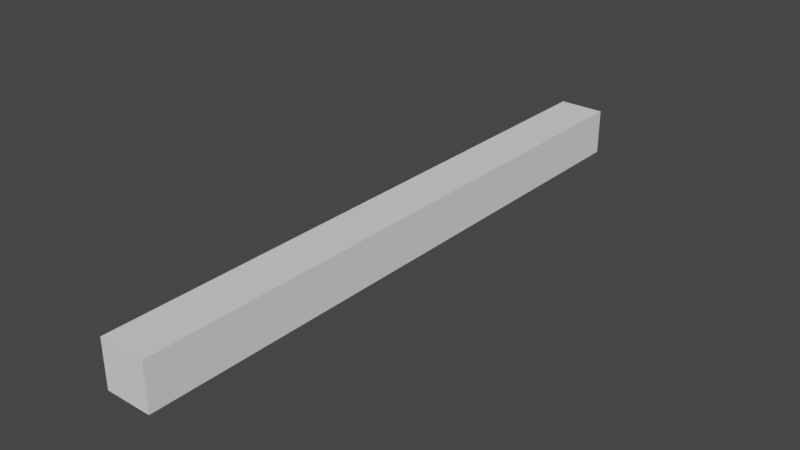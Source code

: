 # Source: SnekBody.blend  (saved by Blender 3.6.11; exported with 4.5.12 LTS)
import bpy
from mathutils import Matrix  # noqa: F401  (used for matrix-valued properties, if any)

bpy.ops.wm.read_factory_settings(use_empty=True)
scene = bpy.context.scene
scene.name = 'Scene'

# ---- collections
col_collection = bpy.data.collections.new('Collection'); scene.collection.children.link(col_collection)

# ---- world
world_world = bpy.data.worlds.new('World'); scene.world = world_world
world_world.use_nodes = True; world_world.node_tree.nodes.clear()
_N = world_world.node_tree.nodes; _L = world_world.node_tree.links
n0 = _N.new('ShaderNodeOutputWorld'); n0.name = 'World Output'; n0.location = (300, 300)
n1 = _N.new('ShaderNodeBackground'); n1.name = 'Background'; n1.location = (10, 300)
n1.inputs[0].default_value = (0.05088, 0.05088, 0.05088, 1.0)
_L.new(n1.outputs[0], n0.inputs[0])
n0.is_active_output = True
world_world.color = (0.05088, 0.05088, 0.05088)
world_world.use_sun_shadow = False
world_world.sun_shadow_jitter_overblur = 0.0

# ---- meshes
me_cube = bpy.data.meshes.new('Cube')
me_cube.from_pydata([(-1.0, -13.11, 0.0), (-1.0, -13.11, 2.0), (-1.0, 13.11, 0.0), (-1.0, 13.11, 2.0), (1.0, -13.11, 0.0), (1.0, -13.11, 2.0), (1.0, 13.11, 0.0), (1.0, 13.11, 2.0), (-1.0, 12.02, 0.0), (-1.0, 10.93, 0.0), (-1.0, 9.833, 0.0), (-1.0, 8.74, 0.0), (-1.0, 7.648, 0.0), (-1.0, 6.555, 0.0), (-1.0, 5.463, 0.0), (-1.0, 4.37, 0.0), (-1.0, 3.278, 0.0), (-1.0, 2.185, 0.0), (-1.0, 1.093, 0.0), (-1.0, -1.669e-06, 0.0), (-1.0, -1.093, 0.0), (-1.0, -2.185, 0.0), (-1.0, -3.278, 0.0), (-1.0, -4.37, 0.0), (-1.0, -5.463, 0.0), (-1.0, -6.555, 0.0), (-1.0, -7.648, 0.0), (-1.0, -8.74, 0.0), (-1.0, -9.833, 0.0), (-1.0, -10.93, 0.0), (-1.0, -12.02, 0.0), (-1.0, -12.02, 2.0), (-1.0, -10.93, 2.0), (-1.0, -9.833, 2.0), (-1.0, -8.74, 2.0), (-1.0, -7.648, 2.0), (-1.0, -6.555, 2.0), (-1.0, -5.463, 2.0), (-1.0, -4.37, 2.0), (-1.0, -3.278, 2.0), (-1.0, -2.185, 2.0), (-1.0, -1.093, 2.0), (-1.0, 1.669e-06, 2.0), (-1.0, 1.093, 2.0), (-1.0, 2.185, 2.0), (-1.0, 3.278, 2.0), (-1.0, 4.37, 2.0), (-1.0, 5.463, 2.0), (-1.0, 6.555, 2.0), (-1.0, 7.648, 2.0), (-1.0, 8.74, 2.0), (-1.0, 9.833, 2.0), (-1.0, 10.93, 2.0), (-1.0, 12.02, 2.0), (1.0, -12.02, 0.0), (1.0, -10.93, 0.0), (1.0, -9.833, 0.0), (1.0, -8.74, 0.0), (1.0, -7.648, 0.0), (1.0, -6.555, 0.0), (1.0, -5.463, 0.0), (1.0, -4.37, 0.0), (1.0, -3.278, 0.0), (1.0, -2.185, 0.0), (1.0, -1.093, 0.0), (1.0, 1.669e-06, 0.0), (1.0, 1.093, 0.0), (1.0, 2.185, 0.0), (1.0, 3.278, 0.0), (1.0, 4.37, 0.0), (1.0, 5.463, 0.0), (1.0, 6.555, 0.0), (1.0, 7.648, 0.0), (1.0, 8.74, 0.0), (1.0, 9.833, 0.0), (1.0, 10.93, 0.0), (1.0, 12.02, 0.0), (1.0, 12.02, 2.0), (1.0, 10.93, 2.0), (1.0, 9.833, 2.0), (1.0, 8.74, 2.0), (1.0, 7.648, 2.0), (1.0, 6.555, 2.0), (1.0, 5.463, 2.0), (1.0, 4.37, 2.0), (1.0, 3.278, 2.0), (1.0, 2.185, 2.0), (1.0, 1.093, 2.0), (1.0, -1.669e-06, 2.0), (1.0, -1.093, 2.0), (1.0, -2.185, 2.0), (1.0, -3.278, 2.0), (1.0, -4.37, 2.0), (1.0, -5.463, 2.0), (1.0, -6.555, 2.0), (1.0, -7.648, 2.0), (1.0, -8.74, 2.0), (1.0, -9.833, 2.0), (1.0, -10.93, 2.0), (1.0, -12.02, 2.0)], [], [(8, 53, 3, 2), (2, 3, 7, 6), (54, 99, 5, 4), (4, 5, 1, 0), (30, 54, 4, 0), (99, 31, 1, 5), (7, 3, 53, 77), (77, 53, 52, 78), (78, 52, 51, 79), (79, 51, 50, 80), (80, 50, 49, 81), (81, 49, 48, 82), (82, 48, 47, 83), (83, 47, 46, 84), (84, 46, 45, 85), (85, 45, 44, 86), (86, 44, 43, 87), (87, 43, 42, 88), (88, 42, 41, 89), (89, 41, 40, 90), (90, 40, 39, 91), (91, 39, 38, 92), (92, 38, 37, 93), (93, 37, 36, 94), (94, 36, 35, 95), (95, 35, 34, 96), (96, 34, 33, 97), (97, 33, 32, 98), (98, 32, 31, 99), (2, 6, 76, 8), (8, 76, 75, 9), (9, 75, 74, 10), (10, 74, 73, 11), (11, 73, 72, 12), (12, 72, 71, 13), (13, 71, 70, 14), (14, 70, 69, 15), (15, 69, 68, 16), (16, 68, 67, 17), (17, 67, 66, 18), (18, 66, 65, 19), (19, 65, 64, 20), (20, 64, 63, 21), (21, 63, 62, 22), (22, 62, 61, 23), (23, 61, 60, 24), (24, 60, 59, 25), (25, 59, 58, 26), (26, 58, 57, 27), (27, 57, 56, 28), (28, 56, 55, 29), (29, 55, 54, 30), (6, 7, 77, 76), (76, 77, 78, 75), (75, 78, 79, 74), (74, 79, 80, 73), (73, 80, 81, 72), (72, 81, 82, 71), (71, 82, 83, 70), (70, 83, 84, 69), (69, 84, 85, 68), (68, 85, 86, 67), (67, 86, 87, 66), (66, 87, 88, 65), (65, 88, 89, 64), (64, 89, 90, 63), (63, 90, 91, 62), (62, 91, 92, 61), (61, 92, 93, 60), (60, 93, 94, 59), (59, 94, 95, 58), (58, 95, 96, 57), (57, 96, 97, 56), (56, 97, 98, 55), (55, 98, 99, 54), (0, 1, 31, 30), (30, 31, 32, 29), (29, 32, 33, 28), (28, 33, 34, 27), (27, 34, 35, 26), (26, 35, 36, 25), (25, 36, 37, 24), (24, 37, 38, 23), (23, 38, 39, 22), (22, 39, 40, 21), (21, 40, 41, 20), (20, 41, 42, 19), (19, 42, 43, 18), (18, 43, 44, 17), (17, 44, 45, 16), (16, 45, 46, 15), (15, 46, 47, 14), (14, 47, 48, 13), (13, 48, 49, 12), (12, 49, 50, 11), (11, 50, 51, 10), (10, 51, 52, 9), (9, 52, 53, 8)])
_uv = me_cube.uv_layers.new(name='UVMap')
_uv.uv.foreach_set('vector', [0.375, 0.2396, 0.625, 0.2396, 0.625, 0.25, 0.375, 0.25, 0.375, 0.25, 0.625, 0.25, 0.625, 0.5, 0.375, 0.5, 0.375, 0.7396, 0.625, 0.7396, 0.625, 0.75, 0.375, 0.75, 0.375, 0.75, 0.625, 0.75, 0.625, 1.0, 0.375, 1.0, 0.125, 0.7396, 0.375, 0.7396, 0.375, 0.75, 0.125, 0.75, 0.625, 0.7396, 0.875, 0.7396, 0.875, 0.75, 0.625, 0.75, 0.625, 0.5, 0.875, 0.5, 0.875, 0.5104, 0.625, 0.5104, 0.625, 0.5104, 0.875, 0.5104, 0.875, 0.5208, 0.625, 0.5208, 0.625, 0.5208, 0.875, 0.5208, 0.875, 0.5312, 0.625, 0.5312, 0.625, 0.5312, 0.875, 0.5312, 0.875, 0.5417, 0.625, 0.5417, 0.625, 0.5417, 0.875, 0.5417, 0.875, 0.5521, 0.625, 0.5521, 0.625, 0.5521, 0.875, 0.5521, 0.875, 0.5625, 0.625, 0.5625, 0.625, 0.5625, 0.875, 0.5625, 0.875, 0.5729, 0.625, 0.5729, 0.625, 0.5729, 0.875, 0.5729, 0.875, 0.5833, 0.625, 0.5833, 0.625, 0.5833, 0.875, 0.5833, 0.875, 0.5938, 0.625, 0.5938, 0.625, 0.5938, 0.875, 0.5938, 0.875, 0.6042, 0.625, 0.6042, 0.625, 0.6042, 0.875, 0.6042, 0.875, 0.6146, 0.625, 0.6146, 0.625, 0.6146, 0.875, 0.6146, 0.875, 0.625, 0.625, 0.625, 0.625, 0.625, 0.875, 0.625, 0.875, 0.6354, 0.625, 0.6354, 0.625, 0.6354, 0.875, 0.6354, 0.875, 0.6458, 0.625, 0.6458, 0.625, 0.6458, 0.875, 0.6458, 0.875, 0.6562, 0.625, 0.6562, 0.625, 0.6562, 0.875, 0.6562, 0.875, 0.6667, 0.625, 0.6667, 0.625, 0.6667, 0.875, 0.6667, 0.875, 0.6771, 0.625, 0.6771, 0.625, 0.6771, 0.875, 0.6771, 0.875, 0.6875, 0.625, 0.6875, 0.625, 0.6875, 0.875, 0.6875, 0.875, 0.6979, 0.625, 0.6979, 0.625, 0.6979, 0.875, 0.6979, 0.875, 0.7083, 0.625, 0.7083, 0.625, 0.7083, 0.875, 0.7083, 0.875, 0.7187, 0.625, 0.7188, 0.625, 0.7188, 0.875, 0.7187, 0.875, 0.7292, 0.625, 0.7292, 0.625, 0.7292, 0.875, 0.7292, 0.875, 0.7396, 0.625, 0.7396, 0.125, 0.5, 0.375, 0.5, 0.375, 0.5104, 0.125, 0.5104, 0.125, 0.5104, 0.375, 0.5104, 0.375, 0.5208, 0.125, 0.5208, 0.125, 0.5208, 0.375, 0.5208, 0.375, 0.5312, 0.125, 0.5312, 0.125, 0.5312, 0.375, 0.5312, 0.375, 0.5417, 0.125, 0.5417, 0.125, 0.5417, 0.375, 0.5417, 0.375, 0.5521, 0.125, 0.5521, 0.125, 0.5521, 0.375, 0.5521, 0.375, 0.5625, 0.125, 0.5625, 0.125, 0.5625, 0.375, 0.5625, 0.375, 0.5729, 0.125, 0.5729, 0.125, 0.5729, 0.375, 0.5729, 0.375, 0.5833, 0.125, 0.5833, 0.125, 0.5833, 0.375, 0.5833, 0.375, 0.5938, 0.125, 0.5938, 0.125, 0.5938, 0.375, 0.5938, 0.375, 0.6042, 0.125, 0.6042, 0.125, 0.6042, 0.375, 0.6042, 0.375, 0.6146, 0.125, 0.6146, 0.125, 0.6146, 0.375, 0.6146, 0.375, 0.625, 0.125, 0.625, 0.125, 0.625, 0.375, 0.625, 0.375, 0.6354, 0.125, 0.6354, 0.125, 0.6354, 0.375, 0.6354, 0.375, 0.6458, 0.125, 0.6458, 0.125, 0.6458, 0.375, 0.6458, 0.375, 0.6562, 0.125, 0.6562, 0.125, 0.6562, 0.375, 0.6562, 0.375, 0.6667, 0.125, 0.6667, 0.125, 0.6667, 0.375, 0.6667, 0.375, 0.6771, 0.125, 0.6771, 0.125, 0.6771, 0.375, 0.6771, 0.375, 0.6875, 0.125, 0.6875, 0.125, 0.6875, 0.375, 0.6875, 0.375, 0.6979, 0.125, 0.6979, 0.125, 0.6979, 0.375, 0.6979, 0.375, 0.7083, 0.125, 0.7083, 0.125, 0.7083, 0.375, 0.7083, 0.375, 0.7187, 0.125, 0.7188, 0.125, 0.7188, 0.375, 0.7187, 0.375, 0.7292, 0.125, 0.7292, 0.125, 0.7292, 0.375, 0.7292, 0.375, 0.7396, 0.125, 0.7396, 0.375, 0.5, 0.625, 0.5, 0.625, 0.5104, 0.375, 0.5104, 0.375, 0.5104, 0.625, 0.5104, 0.625, 0.5208, 0.375, 0.5208, 0.375, 0.5208, 0.625, 0.5208, 0.625, 0.5312, 0.375, 0.5312, 0.375, 0.5312, 0.625, 0.5312, 0.625, 0.5417, 0.375, 0.5417, 0.375, 0.5417, 0.625, 0.5417, 0.625, 0.5521, 0.375, 0.5521, 0.375, 0.5521, 0.625, 0.5521, 0.625, 0.5625, 0.375, 0.5625, 0.375, 0.5625, 0.625, 0.5625, 0.625, 0.5729, 0.375, 0.5729, 0.375, 0.5729, 0.625, 0.5729, 0.625, 0.5833, 0.375, 0.5833, 0.375, 0.5833, 0.625, 0.5833, 0.625, 0.5938, 0.375, 0.5938, 0.375, 0.5938, 0.625, 0.5938, 0.625, 0.6042, 0.375, 0.6042, 0.375, 0.6042, 0.625, 0.6042, 0.625, 0.6146, 0.375, 0.6146, 0.375, 0.6146, 0.625, 0.6146, 0.625, 0.625, 0.375, 0.625, 0.375, 0.625, 0.625, 0.625, 0.625, 0.6354, 0.375, 0.6354, 0.375, 0.6354, 0.625, 0.6354, 0.625, 0.6458, 0.375, 0.6458, 0.375, 0.6458, 0.625, 0.6458, 0.625, 0.6562, 0.375, 0.6562, 0.375, 0.6562, 0.625, 0.6562, 0.625, 0.6667, 0.375, 0.6667, 0.375, 0.6667, 0.625, 0.6667, 0.625, 0.6771, 0.375, 0.6771, 0.375, 0.6771, 0.625, 0.6771, 0.625, 0.6875, 0.375, 0.6875, 0.375, 0.6875, 0.625, 0.6875, 0.625, 0.6979, 0.375, 0.6979, 0.375, 0.6979, 0.625, 0.6979, 0.625, 0.7083, 0.375, 0.7083, 0.375, 0.7083, 0.625, 0.7083, 0.625, 0.7188, 0.375, 0.7187, 0.375, 0.7187, 0.625, 0.7188, 0.625, 0.7292, 0.375, 0.7292, 0.375, 0.7292, 0.625, 0.7292, 0.625, 0.7396, 0.375, 0.7396, 0.375, 0.0, 0.625, 0.0, 0.625, 0.01042, 0.375, 0.01042, 0.375, 0.01042, 0.625, 0.01042, 0.625, 0.02083, 0.375, 0.02083, 0.375, 0.02083, 0.625, 0.02083, 0.625, 0.03125, 0.375, 0.03125, 0.375, 0.03125, 0.625, 0.03125, 0.625, 0.04167, 0.375, 0.04167, 0.375, 0.04167, 0.625, 0.04167, 0.625, 0.05208, 0.375, 0.05208, 0.375, 0.05208, 0.625, 0.05208, 0.625, 0.0625, 0.375, 0.0625, 0.375, 0.0625, 0.625, 0.0625, 0.625, 0.07292, 0.375, 0.07292, 0.375, 0.07292, 0.625, 0.07292, 0.625, 0.08333, 0.375, 0.08333, 0.375, 0.08333, 0.625, 0.08333, 0.625, 0.09375, 0.375, 0.09375, 0.375, 0.09375, 0.625, 0.09375, 0.625, 0.1042, 0.375, 0.1042, 0.375, 0.1042, 0.625, 0.1042, 0.625, 0.1146, 0.375, 0.1146, 0.375, 0.1146, 0.625, 0.1146, 0.625, 0.125, 0.375, 0.125, 0.375, 0.125, 0.625, 0.125, 0.625, 0.1354, 0.375, 0.1354, 0.375, 0.1354, 0.625, 0.1354, 0.625, 0.1458, 0.375, 0.1458, 0.375, 0.1458, 0.625, 0.1458, 0.625, 0.1562, 0.375, 0.1562, 0.375, 0.1562, 0.625, 0.1562, 0.625, 0.1667, 0.375, 0.1667, 0.375, 0.1667, 0.625, 0.1667, 0.625, 0.1771, 0.375, 0.1771, 0.375, 0.1771, 0.625, 0.1771, 0.625, 0.1875, 0.375, 0.1875, 0.375, 0.1875, 0.625, 0.1875, 0.625, 0.1979, 0.375, 0.1979, 0.375, 0.1979, 0.625, 0.1979, 0.625, 0.2083, 0.375, 0.2083, 0.375, 0.2083, 0.625, 0.2083, 0.625, 0.2188, 0.375, 0.2188, 0.375, 0.2188, 0.625, 0.2188, 0.625, 0.2292, 0.375, 0.2292, 0.375, 0.2292, 0.625, 0.2292, 0.625, 0.2396, 0.375, 0.2396])
me_cube.update()
arm_armature_002 = bpy.data.armatures.new('Armature.002')  # bones are not reproduced

# ---- objects
ob_cube = bpy.data.objects.new('Cube', me_cube)
ob_armature = bpy.data.objects.new('Armature', arm_armature_002)

# ---- transforms, parenting, visibility, modifiers, constraints
ob_cube.parent = ob_armature
ob_cube.matrix_parent_inverse = Matrix(((1.0, -0.0, 0.0, -0.0), (-0.0, 1.0, -0.0, -12.51), (0.0, -0.0, 1.0, -0.9974), (-0.0, 0.0, -0.0, 1.0)))
ob_cube.location = (0.0, 0.0, 0.0)
_vg = ob_cube.vertex_groups.new(name='Bone')
for _i, _w in zip([2, 3, 6, 7, 8, 9, 10, 51, 52, 53, 74, 75, 76, 77, 78, 79], [0.929, 0.93, 0.9303, 0.9287, 0.802, 0.2012, 0.05061, 0.05055, 0.2011, 0.8019, 0.05062, 0.2013, 0.8023, 0.8016, 0.2011, 0.05054]): _vg.add([_i], _w, 'REPLACE')
_vg = ob_cube.vertex_groups.new(name='Bone.001')
_vg = ob_cube.vertex_groups.new(name='Bone.002')
for _i, _w in zip([2, 3, 6, 7, 8, 9, 10, 11, 12, 49, 50, 51, 52, 53, 72, 73, 74, 75, 76, 77, 78, 79, 80, 81], [0.06653, 0.06553, 0.06524, 0.06679, 0.1854, 0.7482, 0.7475, 0.1853, 0.04254, 0.04334, 0.1868, 0.7481, 0.7484, 0.1856, 0.04254, 0.1853, 0.7475, 0.7481, 0.1852, 0.1859, 0.7485, 0.7481, 0.1868, 0.04334]): _vg.add([_i], _w, 'REPLACE')
_vg = ob_cube.vertex_groups.new(name='Bone.003')
for _i, _w in zip([9, 10, 11, 12, 13, 48, 49, 50, 51, 52, 71, 72, 73, 74, 75, 78, 79, 80, 81, 82], [0.02612, 0.1519, 0.6037, 0.1506, 0.02468, 0.02464, 0.1502, 0.6007, 0.1511, 0.02575, 0.02468, 0.1506, 0.6037, 0.1519, 0.02612, 0.02576, 0.1511, 0.6007, 0.1502, 0.02464]): _vg.add([_i], _w, 'REPLACE')
_vg = ob_cube.vertex_groups.new(name='Bone.004')
for _i, _w in zip([10, 11, 12, 13, 14, 47, 48, 49, 50, 51, 70, 71, 72, 73, 74, 79, 80, 81, 82, 83], [0.02493, 0.1488, 0.6, 0.1488, 0.02464, 0.0246, 0.1489, 0.5996, 0.1498, 0.02528, 0.02464, 0.1488, 0.6, 0.1488, 0.02493, 0.02528, 0.1498, 0.5996, 0.1489, 0.0246]): _vg.add([_i], _w, 'REPLACE')
_vg = ob_cube.vertex_groups.new(name='Bone.005')
for _i, _w in zip([11, 12, 13, 14, 15, 46, 47, 48, 49, 50, 69, 70, 71, 72, 73, 80, 81, 82, 83, 84], [0.02471, 0.1506, 0.6036, 0.1514, 0.02562, 0.02495, 0.151, 0.6029, 0.1508, 0.02532, 0.02562, 0.1514, 0.6036, 0.1506, 0.02471, 0.02532, 0.1508, 0.6029, 0.151, 0.02495]): _vg.add([_i], _w, 'REPLACE')
_vg = ob_cube.vertex_groups.new(name='Bone.006')
for _i, _w in zip([12, 13, 14, 15, 16, 45, 46, 47, 48, 49, 68, 69, 70, 71, 72, 81, 82, 83, 84, 85], [0.02403, 0.1483, 0.5982, 0.1495, 0.02446, 0.02364, 0.1485, 0.5985, 0.1486, 0.02432, 0.02446, 0.1495, 0.5982, 0.1483, 0.02403, 0.02432, 0.1486, 0.5985, 0.1485, 0.02364]): _vg.add([_i], _w, 'REPLACE')
_vg = ob_cube.vertex_groups.new(name='Bone.007')
for _i, _w in zip([13, 14, 15, 16, 17, 44, 45, 46, 47, 48, 67, 68, 69, 70, 71, 82, 83, 84, 85, 86], [0.02464, 0.1505, 0.6002, 0.1496, 0.02545, 0.02417, 0.1493, 0.6027, 0.1509, 0.02495, 0.02546, 0.1496, 0.6002, 0.1505, 0.02464, 0.02495, 0.1509, 0.6027, 0.1493, 0.02417]): _vg.add([_i], _w, 'REPLACE')
_vg = ob_cube.vertex_groups.new(name='Bone.008')
for _i, _w in zip([14, 15, 16, 17, 18, 45, 66, 67, 68, 69, 70, 85], [0.01161, 0.1304, 0.5565, 0.1316, 0.01197, 0.03977, 0.01197, 0.1316, 0.5565, 0.1304, 0.01161, 0.03977]): _vg.add([_i], _w, 'REPLACE')
_vg = ob_cube.vertex_groups.new(name='Bone.009')
for _i, _w in zip([15, 16, 17, 18, 42, 43, 44, 45, 46, 47, 66, 67, 68, 69, 83, 84, 85, 86, 87, 88], [0.003729, 0.06536, 0.06602, 0.004095, 0.02507, 0.1611, 0.6878, 0.6878, 0.1602, 0.02571, 0.004096, 0.06602, 0.06536, 0.003729, 0.02571, 0.1602, 0.6878, 0.6878, 0.1611, 0.02507]): _vg.add([_i], _w, 'REPLACE')
_vg = ob_cube.vertex_groups.new(name='Bone.010')
for _i, _w in zip([15, 16, 17, 18, 19, 20, 41, 42, 43, 44, 45, 64, 65, 66, 67, 68, 69, 85, 86, 87, 88, 89], [0.02935, 0.1662, 0.7015, 0.7287, 0.1783, 0.03799, 0.02723, 0.1547, 0.6193, 0.1932, 0.05644, 0.03799, 0.1783, 0.7287, 0.7015, 0.1662, 0.02935, 0.05644, 0.1932, 0.6193, 0.1547, 0.02723]): _vg.add([_i], _w, 'REPLACE')
_vg = ob_cube.vertex_groups.new(name='Bone.011')
for _i, _w in zip([17, 18, 19, 20, 21, 40, 41, 42, 43, 44, 63, 64, 65, 66, 67, 86, 87, 88, 89, 90], [0.02624, 0.1512, 0.6045, 0.1505, 0.02497, 0.02447, 0.1494, 0.6046, 0.1509, 0.02493, 0.02497, 0.1505, 0.6045, 0.1512, 0.02624, 0.02494, 0.1509, 0.6046, 0.1494, 0.02447]): _vg.add([_i], _w, 'REPLACE')
_vg = ob_cube.vertex_groups.new(name='Bone.012')
for _i, _w in zip([20, 39, 40, 41, 42, 43, 64, 87, 88, 89, 90, 91], [0.04065, 0.01178, 0.1307, 0.5597, 0.1297, 0.011, 0.04065, 0.011, 0.1297, 0.5597, 0.1307, 0.01178]): _vg.add([_i], _w, 'REPLACE')
_vg = ob_cube.vertex_groups.new(name='Bone.013')
for _i, _w in zip([18, 19, 20, 21, 22, 41, 62, 63, 64, 65, 66, 89], [0.01078, 0.1289, 0.5559, 0.1299, 0.01134, 0.03926, 0.01135, 0.1299, 0.5559, 0.1289, 0.01078, 0.03926]): _vg.add([_i], _w, 'REPLACE')
_vg = ob_cube.vertex_groups.new(name='Bone.014')
for _i, _w in zip([19, 20, 21, 22, 23, 38, 39, 40, 41, 42, 61, 62, 63, 64, 65, 88, 89, 90, 91, 92], [0.02395, 0.1496, 0.6013, 0.1507, 0.0245, 0.0256, 0.1508, 0.6012, 0.1484, 0.02337, 0.0245, 0.1507, 0.6013, 0.1496, 0.02395, 0.02337, 0.1484, 0.6012, 0.1508, 0.02559]): _vg.add([_i], _w, 'REPLACE')
_vg = ob_cube.vertex_groups.new(name='Bone.015')
for _i, _w in zip([20, 21, 22, 23, 24, 37, 38, 39, 40, 41, 60, 61, 62, 63, 64, 89, 90, 91, 92, 93], [0.02414, 0.149, 0.598, 0.1478, 0.02444, 0.02658, 0.1501, 0.5986, 0.149, 0.02358, 0.02444, 0.1478, 0.598, 0.149, 0.02414, 0.02358, 0.149, 0.5986, 0.1501, 0.02658]): _vg.add([_i], _w, 'REPLACE')
_vg = ob_cube.vertex_groups.new(name='Bone.016')
for _i, _w in zip([21, 22, 23, 24, 25, 35, 36, 37, 38, 39, 40, 59, 60, 61, 62, 63, 90, 91, 92, 93, 94, 95], [0.02971, 0.1585, 0.6249, 0.1968, 0.05702, 0.02977, 0.1667, 0.6985, 0.7284, 0.1808, 0.03927, 0.05702, 0.1968, 0.6249, 0.1585, 0.02971, 0.03927, 0.1808, 0.7284, 0.6985, 0.1667, 0.02977]): _vg.add([_i], _w, 'REPLACE')
_vg = ob_cube.vertex_groups.new(name='Bone.017')
for _i, _w in zip([22, 23, 24, 25, 26, 27, 34, 35, 36, 37, 38, 57, 58, 59, 60, 61, 62, 92, 93, 94, 95, 96], [0.02927, 0.1653, 0.7037, 0.7328, 0.1797, 0.03877, 0.02968, 0.157, 0.6196, 0.1991, 0.05838, 0.03877, 0.1797, 0.7328, 0.7037, 0.1653, 0.02927, 0.05838, 0.1991, 0.6196, 0.157, 0.02968]): _vg.add([_i], _w, 'REPLACE')
_vg = ob_cube.vertex_groups.new(name='Bone.018')
for _i, _w in zip([24, 25, 26, 27, 28, 33, 34, 35, 36, 37, 56, 57, 58, 59, 60, 93, 94, 95, 96, 97], [0.025, 0.1489, 0.6031, 0.1503, 0.0247, 0.02526, 0.1508, 0.5998, 0.1507, 0.0269, 0.0247, 0.1503, 0.6031, 0.1489, 0.025, 0.0269, 0.1507, 0.5998, 0.1508, 0.02526]): _vg.add([_i], _w, 'REPLACE')
_vg = ob_cube.vertex_groups.new(name='Bone.019')
_vg = ob_cube.vertex_groups.new(name='Bone.020')
for _i, _w in zip([25, 26, 27, 28, 29, 32, 33, 34, 35, 36, 55, 56, 57, 58, 59, 94, 95, 96, 97, 98], [0.0235, 0.1487, 0.6006, 0.1492, 0.02532, 0.02447, 0.1493, 0.5978, 0.1497, 0.02515, 0.02534, 0.1492, 0.6006, 0.1487, 0.0235, 0.02515, 0.1497, 0.5978, 0.1493, 0.02446]): _vg.add([_i], _w, 'REPLACE')
_vg = ob_cube.vertex_groups.new(name='Bone.021')
for _i, _w in zip([26, 27, 28, 29, 30, 31, 32, 33, 34, 35, 54, 55, 56, 57, 58, 95, 96, 97, 98, 99], [0.02442, 0.1502, 0.603, 0.1521, 0.02843, 0.02648, 0.1499, 0.6007, 0.151, 0.02557, 0.02865, 0.1522, 0.603, 0.1502, 0.02442, 0.02557, 0.151, 0.6007, 0.1498, 0.02624]): _vg.add([_i], _w, 'REPLACE')
_vg = ob_cube.vertex_groups.new(name='Bone.022')
for _i, _w in zip([0, 1, 4, 5, 27, 28, 29, 30, 31, 32, 33, 34, 54, 55, 56, 57, 96, 97, 98, 99], [0.05189, 0.05306, 0.0542, 0.05056, 0.02409, 0.1485, 0.5978, 0.1543, 0.1534, 0.6022, 0.1503, 0.02549, 0.1548, 0.5979, 0.1486, 0.02409, 0.02548, 0.1503, 0.6021, 0.1529]): _vg.add([_i], _w, 'REPLACE')
_vg = ob_cube.vertex_groups.new(name='Bone.023')
for _i, _w in zip([0, 1, 4, 5, 28, 29, 30, 31, 32, 33, 54, 55, 56, 97, 98, 99], [0.9306, 0.9293, 0.9275, 0.9326, 0.04919, 0.1998, 0.7935, 0.7957, 0.1982, 0.04904, 0.7929, 0.1997, 0.04915, 0.04909, 0.1983, 0.7963]): _vg.add([_i], _w, 'REPLACE')
_m = ob_cube.modifiers.new('Armature', 'ARMATURE')
_m.object = ob_armature
ob_armature.location = (0.0, 12.51, 0.9974)

# ---- collection membership
col_collection.objects.link(ob_cube)
col_collection.objects.link(ob_armature)

# ---- scene / render settings (as saved in the file)
scene.frame_start = 1; scene.frame_end = 250; scene.frame_set(1)
scene.render.engine = 'BLENDER_EEVEE_NEXT'
scene.cycles.sampling_pattern = 'TABULATED_SOBOL'
scene.view_settings.view_transform = 'Filmic'
bpy.context.view_layer.update()

# ---- added for rendering (the .blend has no active camera and no usable light): camera, sun
cam_auto = bpy.data.cameras.new('AutoCamera')
cam_auto.lens = 50.0
cam_auto.sensor_width = 36.0
cam_auto.clip_end = 1000.0
ob_auto_camera = bpy.data.objects.new('AutoCamera', cam_auto)
scene.collection.objects.link(ob_auto_camera)
ob_auto_camera.location = (24.4004, -29.2805, 20.5203)
ob_auto_camera.rotation_euler = (1.09748, -7.21219e-08, 0.694738)
scene.camera = ob_auto_camera
light_auto_sun = bpy.data.lights.new('AutoSun', 'SUN')
light_auto_sun.energy = 3.0
light_auto_sun.angle = 0.0523599
ob_auto_sun = bpy.data.objects.new('AutoSun', light_auto_sun)
scene.collection.objects.link(ob_auto_sun)
ob_auto_sun.rotation_euler = (0.872665, 0.174533, 0.523599)
bpy.context.view_layer.update()
